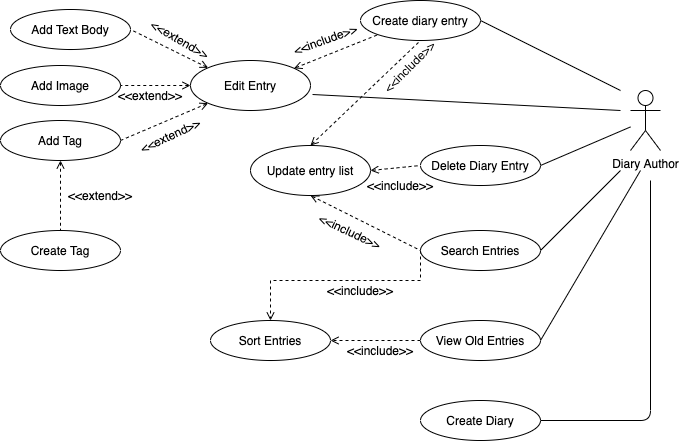

The diagram above was exported from draw.io. Its source (the exported page's mxGraphModel, read from the mxfile embedded in the PNG):
<mxGraphModel dx="946" dy="614" grid="1" gridSize="10" guides="1" tooltips="1" connect="1" arrows="1" fold="1" page="1" pageScale="1" pageWidth="850" pageHeight="1100" math="0" shadow="0">
  <root>
    <mxCell id="0" />
    <mxCell id="1" parent="0" />
    <mxCell id="lNBZ2NbgQhAbHoK7MT5s-1" value="Create diary entry" style="ellipse;whiteSpace=wrap;html=1;" parent="1" vertex="1">
      <mxGeometry x="440" y="60" width="120" height="40" as="geometry" />
    </mxCell>
    <mxCell id="lNBZ2NbgQhAbHoK7MT5s-2" value="Diary Author" style="shape=umlActor;verticalLabelPosition=bottom;labelBackgroundColor=#ffffff;verticalAlign=top;html=1;outlineConnect=0;" parent="1" vertex="1">
      <mxGeometry x="710" y="150" width="30" height="60" as="geometry" />
    </mxCell>
    <mxCell id="0WZIIz4oB5rjzf2a6eqg-1" value="Delete Diary Entry" style="ellipse;whiteSpace=wrap;html=1;" parent="1" vertex="1">
      <mxGeometry x="500" y="205" width="120" height="40" as="geometry" />
    </mxCell>
    <mxCell id="0WZIIz4oB5rjzf2a6eqg-21" style="edgeStyle=orthogonalEdgeStyle;rounded=0;orthogonalLoop=1;jettySize=auto;html=1;exitX=0;exitY=0.5;exitDx=0;exitDy=0;entryX=1;entryY=0.5;entryDx=0;entryDy=0;dashed=1;endArrow=open;endFill=0;" parent="1" source="0WZIIz4oB5rjzf2a6eqg-2" target="0WZIIz4oB5rjzf2a6eqg-20" edge="1">
      <mxGeometry relative="1" as="geometry" />
    </mxCell>
    <mxCell id="0WZIIz4oB5rjzf2a6eqg-2" value="View Old Entries" style="ellipse;whiteSpace=wrap;html=1;" parent="1" vertex="1">
      <mxGeometry x="500" y="380" width="120" height="40" as="geometry" />
    </mxCell>
    <mxCell id="teuXSmrzE_qP6g4xW2uo-1" value="Edit Entry" style="ellipse;whiteSpace=wrap;html=1;" parent="1" vertex="1">
      <mxGeometry x="270" y="120" width="120" height="50" as="geometry" />
    </mxCell>
    <mxCell id="j-yxC5LCk7BEQ7v24JZ8-5" value="" style="endArrow=none;dashed=1;html=1;entryX=0;entryY=1;entryDx=0;entryDy=0;startArrow=open;startFill=0;" parent="1" source="teuXSmrzE_qP6g4xW2uo-1" target="lNBZ2NbgQhAbHoK7MT5s-1" edge="1">
      <mxGeometry width="50" height="50" relative="1" as="geometry">
        <mxPoint x="380" y="280" as="sourcePoint" />
        <mxPoint x="430" y="230" as="targetPoint" />
      </mxGeometry>
    </mxCell>
    <mxCell id="j-yxC5LCk7BEQ7v24JZ8-6" value="Add Image" style="ellipse;whiteSpace=wrap;html=1;" parent="1" vertex="1">
      <mxGeometry x="80" y="125" width="120" height="40" as="geometry" />
    </mxCell>
    <mxCell id="j-yxC5LCk7BEQ7v24JZ8-7" value="Add Text Body" style="ellipse;whiteSpace=wrap;html=1;" parent="1" vertex="1">
      <mxGeometry x="90" y="69" width="120" height="40" as="geometry" />
    </mxCell>
    <mxCell id="j-yxC5LCk7BEQ7v24JZ8-8" value="Add Tag" style="ellipse;whiteSpace=wrap;html=1;" parent="1" vertex="1">
      <mxGeometry x="80" y="180" width="120" height="40" as="geometry" />
    </mxCell>
    <mxCell id="j-yxC5LCk7BEQ7v24JZ8-9" value="" style="endArrow=none;dashed=1;html=1;exitX=0;exitY=1;exitDx=0;exitDy=0;entryX=1;entryY=0.5;entryDx=0;entryDy=0;startArrow=open;startFill=0;" parent="1" source="teuXSmrzE_qP6g4xW2uo-1" target="j-yxC5LCk7BEQ7v24JZ8-8" edge="1">
      <mxGeometry width="50" height="50" relative="1" as="geometry">
        <mxPoint x="430" y="230" as="sourcePoint" />
        <mxPoint x="380" y="280" as="targetPoint" />
      </mxGeometry>
    </mxCell>
    <mxCell id="j-yxC5LCk7BEQ7v24JZ8-10" value="" style="endArrow=none;dashed=1;html=1;exitX=0;exitY=0.5;exitDx=0;exitDy=0;entryX=1;entryY=0.5;entryDx=0;entryDy=0;startArrow=open;startFill=0;" parent="1" source="teuXSmrzE_qP6g4xW2uo-1" target="j-yxC5LCk7BEQ7v24JZ8-6" edge="1">
      <mxGeometry width="50" height="50" relative="1" as="geometry">
        <mxPoint x="297.57359312880703" y="198.28427124746202" as="sourcePoint" />
        <mxPoint x="240" y="260" as="targetPoint" />
      </mxGeometry>
    </mxCell>
    <mxCell id="j-yxC5LCk7BEQ7v24JZ8-11" value="" style="endArrow=none;dashed=1;html=1;exitX=0;exitY=0;exitDx=0;exitDy=0;entryX=1;entryY=0.5;entryDx=0;entryDy=0;startArrow=open;startFill=0;" parent="1" source="teuXSmrzE_qP6g4xW2uo-1" target="j-yxC5LCk7BEQ7v24JZ8-7" edge="1">
      <mxGeometry width="50" height="50" relative="1" as="geometry">
        <mxPoint x="307.57359312880703" y="208.28427124746202" as="sourcePoint" />
        <mxPoint x="250" y="270" as="targetPoint" />
      </mxGeometry>
    </mxCell>
    <mxCell id="j-yxC5LCk7BEQ7v24JZ8-13" value="&amp;lt;&amp;lt;extend&amp;gt;&amp;gt;" style="text;html=1;strokeColor=none;fillColor=none;align=center;verticalAlign=middle;whiteSpace=wrap;rounded=0;" parent="1" vertex="1">
      <mxGeometry x="210" y="145" width="40" height="20" as="geometry" />
    </mxCell>
    <mxCell id="j-yxC5LCk7BEQ7v24JZ8-14" value="&amp;lt;&amp;lt;extend&amp;gt;&amp;gt;" style="text;html=1;strokeColor=none;fillColor=none;align=center;verticalAlign=middle;whiteSpace=wrap;rounded=0;rotation=30;" parent="1" vertex="1">
      <mxGeometry x="240" y="89" width="40" height="20" as="geometry" />
    </mxCell>
    <mxCell id="j-yxC5LCk7BEQ7v24JZ8-16" value="&amp;lt;&amp;lt;include&amp;gt;&amp;gt;" style="text;html=1;strokeColor=none;fillColor=none;align=center;verticalAlign=middle;whiteSpace=wrap;rounded=0;rotation=-20;" parent="1" vertex="1">
      <mxGeometry x="385" y="89" width="40" height="20" as="geometry" />
    </mxCell>
    <mxCell id="j-yxC5LCk7BEQ7v24JZ8-17" value="Update entry list" style="ellipse;whiteSpace=wrap;html=1;" parent="1" vertex="1">
      <mxGeometry x="330" y="205" width="120" height="50" as="geometry" />
    </mxCell>
    <mxCell id="j-yxC5LCk7BEQ7v24JZ8-18" value="&amp;lt;&amp;lt;extend&amp;gt;&amp;gt;" style="text;html=1;strokeColor=none;fillColor=none;align=center;verticalAlign=middle;whiteSpace=wrap;rounded=0;rotation=-25;" parent="1" vertex="1">
      <mxGeometry x="230" y="185" width="40" height="20" as="geometry" />
    </mxCell>
    <mxCell id="0WZIIz4oB5rjzf2a6eqg-15" value="Create Diary" style="ellipse;whiteSpace=wrap;html=1;" parent="1" vertex="1">
      <mxGeometry x="500" y="460" width="120" height="40" as="geometry" />
    </mxCell>
    <mxCell id="j-yxC5LCk7BEQ7v24JZ8-19" style="edgeStyle=orthogonalEdgeStyle;rounded=0;orthogonalLoop=1;jettySize=auto;html=1;exitX=0.5;exitY=1;exitDx=0;exitDy=0;startArrow=open;startFill=0;" parent="1" source="0WZIIz4oB5rjzf2a6eqg-2" target="0WZIIz4oB5rjzf2a6eqg-2" edge="1">
      <mxGeometry relative="1" as="geometry" />
    </mxCell>
    <mxCell id="0WZIIz4oB5rjzf2a6eqg-23" style="edgeStyle=orthogonalEdgeStyle;rounded=0;orthogonalLoop=1;jettySize=auto;html=1;exitX=0;exitY=0.5;exitDx=0;exitDy=0;dashed=1;endArrow=open;endFill=0;" parent="1" source="0WZIIz4oB5rjzf2a6eqg-16" target="0WZIIz4oB5rjzf2a6eqg-20" edge="1">
      <mxGeometry relative="1" as="geometry">
        <Array as="points">
          <mxPoint x="500" y="340" />
          <mxPoint x="350" y="340" />
        </Array>
      </mxGeometry>
    </mxCell>
    <mxCell id="0WZIIz4oB5rjzf2a6eqg-16" value="Search Entries" style="ellipse;whiteSpace=wrap;html=1;" parent="1" vertex="1">
      <mxGeometry x="500" y="290" width="120" height="40" as="geometry" />
    </mxCell>
    <mxCell id="teuXSmrzE_qP6g4xW2uo-4" value="" style="endArrow=none;dashed=1;html=1;startArrow=open;startFill=0;entryX=0.5;entryY=1;entryDx=0;entryDy=0;exitX=0.5;exitY=0;exitDx=0;exitDy=0;" parent="1" source="j-yxC5LCk7BEQ7v24JZ8-17" target="lNBZ2NbgQhAbHoK7MT5s-1" edge="1">
      <mxGeometry width="50" height="50" relative="1" as="geometry">
        <mxPoint x="510" y="100" as="sourcePoint" />
        <mxPoint x="590" y="80" as="targetPoint" />
      </mxGeometry>
    </mxCell>
    <mxCell id="j-yxC5LCk7BEQ7v24JZ8-20" value="" style="endArrow=none;dashed=1;html=1;entryX=0;entryY=0.5;entryDx=0;entryDy=0;startArrow=open;startFill=0;exitX=1;exitY=0.5;exitDx=0;exitDy=0;" parent="1" source="j-yxC5LCk7BEQ7v24JZ8-17" target="0WZIIz4oB5rjzf2a6eqg-1" edge="1">
      <mxGeometry width="50" height="50" relative="1" as="geometry">
        <mxPoint x="438.0212647765294" y="233.69021071790178" as="sourcePoint" />
        <mxPoint x="521.983593128807" y="200.00213562373096" as="targetPoint" />
      </mxGeometry>
    </mxCell>
    <mxCell id="j-yxC5LCk7BEQ7v24JZ8-22" value="&amp;lt;&amp;lt;include&amp;gt;&amp;gt;" style="text;html=1;strokeColor=none;fillColor=none;align=center;verticalAlign=middle;whiteSpace=wrap;rounded=0;" parent="1" vertex="1">
      <mxGeometry x="460" y="235" width="40" height="20" as="geometry" />
    </mxCell>
    <mxCell id="j-yxC5LCk7BEQ7v24JZ8-23" value="" style="endArrow=none;dashed=1;html=1;entryX=0;entryY=0.5;entryDx=0;entryDy=0;startArrow=open;startFill=0;exitX=0.5;exitY=1;exitDx=0;exitDy=0;" parent="1" source="j-yxC5LCk7BEQ7v24JZ8-17" target="0WZIIz4oB5rjzf2a6eqg-16" edge="1">
      <mxGeometry width="50" height="50" relative="1" as="geometry">
        <mxPoint x="420" y="310" as="sourcePoint" />
        <mxPoint x="470" y="305" as="targetPoint" />
      </mxGeometry>
    </mxCell>
    <mxCell id="j-yxC5LCk7BEQ7v24JZ8-24" value="&amp;lt;&amp;lt;include&amp;gt;&amp;gt;" style="text;html=1;strokeColor=none;fillColor=none;align=center;verticalAlign=middle;whiteSpace=wrap;rounded=0;rotation=25;" parent="1" vertex="1">
      <mxGeometry x="410" y="281" width="40" height="20" as="geometry" />
    </mxCell>
    <mxCell id="j-yxC5LCk7BEQ7v24JZ8-25" value="" style="endArrow=none;html=1;exitX=1;exitY=0.5;exitDx=0;exitDy=0;" parent="1" source="lNBZ2NbgQhAbHoK7MT5s-1" edge="1">
      <mxGeometry width="50" height="50" relative="1" as="geometry">
        <mxPoint x="610" y="159" as="sourcePoint" />
        <mxPoint x="700" y="150" as="targetPoint" />
      </mxGeometry>
    </mxCell>
    <mxCell id="0WZIIz4oB5rjzf2a6eqg-20" value="Sort Entries" style="ellipse;whiteSpace=wrap;html=1;" parent="1" vertex="1">
      <mxGeometry x="290" y="380" width="120" height="40" as="geometry" />
    </mxCell>
    <mxCell id="j-yxC5LCk7BEQ7v24JZ8-26" value="" style="endArrow=none;html=1;exitX=1;exitY=0.5;exitDx=0;exitDy=0;" parent="1" source="0WZIIz4oB5rjzf2a6eqg-1" target="lNBZ2NbgQhAbHoK7MT5s-2" edge="1">
      <mxGeometry width="50" height="50" relative="1" as="geometry">
        <mxPoint x="640" y="235" as="sourcePoint" />
        <mxPoint x="690" y="185" as="targetPoint" />
      </mxGeometry>
    </mxCell>
    <mxCell id="0WZIIz4oB5rjzf2a6eqg-22" value="&amp;lt;&amp;lt;include&amp;gt;&amp;gt;" style="text;html=1;strokeColor=none;fillColor=none;align=center;verticalAlign=middle;whiteSpace=wrap;rounded=0;" parent="1" vertex="1">
      <mxGeometry x="440" y="400" width="40" height="20" as="geometry" />
    </mxCell>
    <mxCell id="j-yxC5LCk7BEQ7v24JZ8-27" value="" style="endArrow=none;html=1;exitX=1;exitY=0.5;exitDx=0;exitDy=0;" parent="1" source="0WZIIz4oB5rjzf2a6eqg-16" edge="1">
      <mxGeometry width="50" height="50" relative="1" as="geometry">
        <mxPoint x="630" y="295" as="sourcePoint" />
        <mxPoint x="700" y="230" as="targetPoint" />
      </mxGeometry>
    </mxCell>
    <mxCell id="0WZIIz4oB5rjzf2a6eqg-24" value="&amp;lt;&amp;lt;include&amp;gt;&amp;gt;" style="text;html=1;strokeColor=none;fillColor=none;align=center;verticalAlign=middle;whiteSpace=wrap;rounded=0;" parent="1" vertex="1">
      <mxGeometry x="420" y="340" width="40" height="20" as="geometry" />
    </mxCell>
    <mxCell id="j-yxC5LCk7BEQ7v24JZ8-29" value="" style="endArrow=none;html=1;exitX=1;exitY=0.5;exitDx=0;exitDy=0;" parent="1" source="0WZIIz4oB5rjzf2a6eqg-2" edge="1">
      <mxGeometry width="50" height="50" relative="1" as="geometry">
        <mxPoint x="380" y="300" as="sourcePoint" />
        <mxPoint x="720" y="230" as="targetPoint" />
      </mxGeometry>
    </mxCell>
    <mxCell id="j-yxC5LCk7BEQ7v24JZ8-30" value="" style="endArrow=none;html=1;exitX=1.017;exitY=0.68;exitDx=0;exitDy=0;exitPerimeter=0;" parent="1" source="teuXSmrzE_qP6g4xW2uo-1" edge="1">
      <mxGeometry width="50" height="50" relative="1" as="geometry">
        <mxPoint x="380" y="300" as="sourcePoint" />
        <mxPoint x="700" y="170" as="targetPoint" />
      </mxGeometry>
    </mxCell>
    <mxCell id="j-yxC5LCk7BEQ7v24JZ8-32" value="" style="endArrow=none;html=1;exitX=1;exitY=0.5;exitDx=0;exitDy=0;" parent="1" source="0WZIIz4oB5rjzf2a6eqg-15" edge="1">
      <mxGeometry width="50" height="50" relative="1" as="geometry">
        <mxPoint x="660" y="480" as="sourcePoint" />
        <mxPoint x="730" y="240" as="targetPoint" />
        <Array as="points">
          <mxPoint x="730" y="480" />
        </Array>
      </mxGeometry>
    </mxCell>
    <mxCell id="j-yxC5LCk7BEQ7v24JZ8-33" value="&amp;lt;&amp;lt;include&amp;gt;&amp;gt;" style="text;html=1;strokeColor=none;fillColor=none;align=center;verticalAlign=middle;whiteSpace=wrap;rounded=0;rotation=-45;" parent="1" vertex="1">
      <mxGeometry x="469" y="116" width="40" height="20" as="geometry" />
    </mxCell>
    <mxCell id="j-yxC5LCk7BEQ7v24JZ8-34" value="Create Tag" style="ellipse;whiteSpace=wrap;html=1;fontColor=#000000;" parent="1" vertex="1">
      <mxGeometry x="80" y="290" width="120" height="40" as="geometry" />
    </mxCell>
    <mxCell id="j-yxC5LCk7BEQ7v24JZ8-35" value="" style="endArrow=none;dashed=1;html=1;fontColor=#000000;exitX=0.5;exitY=1;exitDx=0;exitDy=0;entryX=0.5;entryY=0;entryDx=0;entryDy=0;startArrow=open;startFill=0;" parent="1" source="j-yxC5LCk7BEQ7v24JZ8-8" target="j-yxC5LCk7BEQ7v24JZ8-34" edge="1">
      <mxGeometry width="50" height="50" relative="1" as="geometry">
        <mxPoint x="250" y="240" as="sourcePoint" />
        <mxPoint x="200" y="290" as="targetPoint" />
      </mxGeometry>
    </mxCell>
    <mxCell id="j-yxC5LCk7BEQ7v24JZ8-36" value="&amp;lt;&amp;lt;extend&amp;gt;&amp;gt;" style="text;html=1;strokeColor=none;fillColor=none;align=center;verticalAlign=middle;whiteSpace=wrap;rounded=0;rotation=0;" parent="1" vertex="1">
      <mxGeometry x="160" y="245" width="40" height="20" as="geometry" />
    </mxCell>
  </root>
</mxGraphModel>